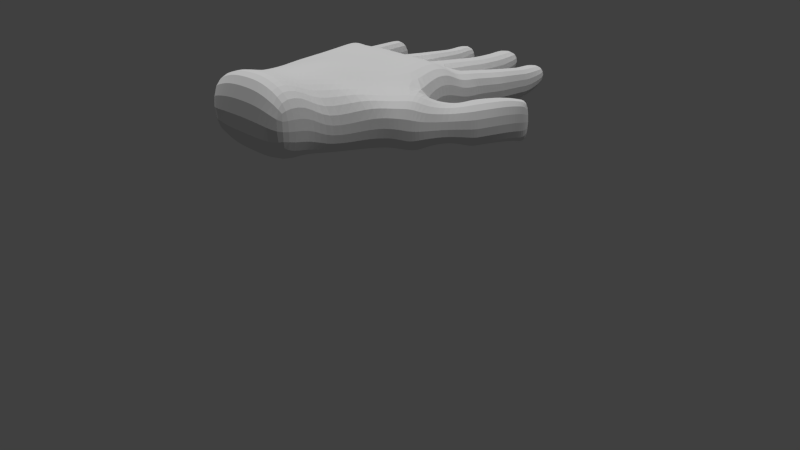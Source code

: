 # Source: hand_rigged.blend  (saved by Blender 2.76.0; exported with 4.5.12 LTS)
import bpy
from mathutils import Matrix  # noqa: F401  (used for matrix-valued properties, if any)

bpy.ops.wm.read_factory_settings(use_empty=True)
scene = bpy.context.scene
scene.name = 'Scene'

# ---- collections
col_collection_1 = bpy.data.collections.new('Collection 1'); scene.collection.children.link(col_collection_1)

# ---- materials (node trees are filled in below, after node groups)
mat_material = bpy.data.materials.new('Material')
mat_material.alpha_threshold = 0.0
mat_material.use_transparent_shadow = False
mat_material.roughness = 0.5
mat_material.line_color = (0.0, 0.0, 0.0, 1.0)

# ---- material node trees

# ---- world
world_world = bpy.data.worlds.new('World'); scene.world = world_world
world_world.color = (0.05088, 0.05088, 0.05088)
world_world.use_sun_shadow = False
world_world.sun_shadow_jitter_overblur = 0.0
world_world.cycles.sampling_method = 'MANUAL'
world_world.cycles.sample_map_resolution = 256

# ---- cameras
cam_camera = bpy.data.cameras.new('Camera')
cam_camera.clip_end = 100.0
cam_camera.lens = 35.0
cam_camera.sensor_width = 32.0
cam_camera.sensor_height = 18.0
cam_camera.ortho_scale = 7.314
cam_camera.dof.focus_distance = 0.0
cam_camera.dof.aperture_fstop = 128.0

# ---- lights
light_sun_001 = bpy.data.lights.new('Sun.001', 'SUN')
light_sun_001.transmission_factor = 0.0
light_sun_001.angle = 0.1993
light_sun_001.energy = 1.0
light_sun_001.shadow_buffer_clip_start = 0.5
light_sun_001.shadow_soft_size = 0.1
light_sun_001.shadow_cascade_max_distance = 1000.0
light_sun_001.cycles.use_multiple_importance_sampling = False
light_sun = bpy.data.lights.new('Sun', 'SUN')
light_sun.transmission_factor = 0.0
light_sun.angle = 0.1993
light_sun.energy = 1.0
light_sun.shadow_buffer_clip_start = 0.5
light_sun.shadow_soft_size = 0.1
light_sun.shadow_cascade_max_distance = 1000.0
light_sun.cycles.use_multiple_importance_sampling = False

# ---- meshes
me_cube = bpy.data.meshes.new('Cube')
me_cube.from_pydata([(1.0, 1.0, -0.5741), (1.0, -1.0, -0.3251), (-1.0, -1.0, -0.3251), (-1.0, 1.0, -0.5741), (1.0, 1.0, 1.583), (1.0, -1.0, 1.453), (-1.0, -1.0, 1.479), (-1.0, 1.0, 1.64), (1.01, 1.942, -0.56), (-1.139, 1.942, -0.6192), (1.01, 1.942, 1.376), (-1.139, 1.942, 0.708), (1.124, 3.727, -0.6019), (-1.585, 3.727, -0.5181), (1.124, 3.727, 1.248), (-1.585, 3.727, 1.337), (1.422, 7.899, -0.3932), (-1.963, 4.943, -0.7886), (1.422, 7.899, 1.317), (-1.963, 4.943, 1.37), (-0.4341, 1.0, -0.5741), (-0.4341, -1.0, -0.9691), (-0.4341, 1.0, 1.908), (-0.4341, -1.0, 2.227), (-0.5311, 1.942, -0.6192), (-0.5311, 1.942, 1.755), (-0.8182, 3.727, -0.6019), (-0.8182, 3.727, 1.61), (-1.556, 7.87, -0.7599), (-1.556, 7.87, 1.319), (1.366, 5.649, 1.258), (-1.854, 4.467, 1.37), (1.366, 5.649, -0.3932), (-1.854, 4.467, -0.5532), (-1.141, 5.751, -0.3915), (-1.141, 5.751, 1.143), (-1.871, 9.301, -0.5146), (-2.205, 7.157, -0.5061), (-2.205, 7.157, 0.8457), (-1.871, 9.301, 0.8523), (-2.43, 12.04, -0.7684), (-2.734, 11.18, -0.7684), (-2.734, 11.18, 0.9361), (-2.43, 12.04, 0.7833), (-1.717, 8.552, 1.004), (-2.085, 5.458, -0.5348), (-1.717, 8.552, -0.5146), (-2.085, 5.458, 1.08), (-1.91, 9.549, -0.7684), (-2.449, 8.484, -0.7684), (-2.449, 8.484, 0.9361), (-1.91, 9.549, 0.9361), (-1.921, 10.03, -0.7684), (-2.488, 8.913, -0.7684), (-2.488, 8.913, 0.9361), (-1.921, 10.03, 0.9361), (-2.038, 10.7, -0.7684), (-2.562, 9.669, -0.7684), (-2.562, 9.669, 0.9361), (-2.038, 10.7, 0.9361), (-2.241, 11.55, -0.7684), (-2.66, 10.72, -0.7684), (-2.66, 10.72, 0.9361), (-2.241, 11.55, 0.9361), (-2.731, 12.09, -0.7684), (-2.806, 11.63, -0.7684), (-2.806, 11.63, 0.9361), (-2.731, 12.09, 0.7833), (1.408, 9.966, -0.3932), (1.408, 9.966, 1.446), (-1.288, 9.939, -0.3932), (-1.288, 9.939, 1.447), (1.508, 11.08, -0.6896), (1.508, 11.08, 1.446), (-1.289, 11.13, -0.6896), (-1.289, 11.13, 1.446), (0.7417, 1.0, -0.5741), (0.7417, -1.0, -0.7173), (0.7417, 1.0, 1.703), (0.7417, -1.0, 1.892), (0.7326, 1.942, -0.7351), (0.7326, 1.942, 1.527), (0.7739, 3.727, -0.6019), (0.7739, 3.727, 1.453), (0.8854, 7.894, -0.3918), (0.8854, 7.894, 1.4), (0.9144, 5.667, -0.3829), (0.9144, 5.667, 1.384), (0.9223, 9.961, -0.3932), (0.9223, 9.961, 1.456), (0.9214, 11.15, -0.6896), (0.9214, 11.15, 1.446), (1.583, 12.18, -0.6896), (1.583, 12.2, 1.03), (1.082, 12.85, -0.6896), (1.082, 12.86, 0.9776), (1.661, 12.9, -0.6896), (1.661, 12.92, 0.9731), (1.161, 13.57, -0.6896), (1.161, 13.58, 0.9205), (1.703, 13.73, -0.6896), (1.703, 13.74, 0.9084), (1.276, 14.21, -0.6896), (1.276, 14.21, 0.8705), (1.793, 14.72, -0.6896), (1.793, 14.72, 0.8301), (1.367, 15.2, -0.6896), (1.367, 15.2, 0.7923), (1.84, 15.24, -0.6896), (1.84, 15.23, 0.7895), (1.414, 15.72, -0.6896), (1.414, 15.71, 0.7516), (1.873, 15.59, -0.6896), (1.873, 15.58, 0.7617), (1.446, 16.07, -0.6896), (1.446, 16.06, 0.7239), (2.0, 16.99, -0.6896), (2.0, 16.98, 0.6514), (1.574, 17.48, -0.6896), (1.574, 17.45, 0.6135), (0.8235, 12.0, -0.6896), (-1.301, 11.98, -0.6896), (0.8235, 12.03, 1.044), (-1.301, 12.01, 1.046), (0.4332, 1.0, -0.5741), (0.4332, -1.0, -0.9691), (0.4332, 1.0, 1.849), (0.4332, -1.0, 2.202), (0.4011, 1.942, -0.7351), (0.4011, 1.942, 1.72), (0.3562, 3.727, -0.6019), (0.3562, 3.727, 1.769), (0.2449, 7.887, -0.3866), (0.2449, 7.887, 1.614), (0.3751, 5.689, 1.735), (0.3423, 9.955, -0.3932), (0.3423, 9.955, 1.479), (0.3414, 11.14, -0.6896), (0.3414, 11.14, 1.446), (0.3751, 5.689, -0.3671), (0.2662, 12.0, -0.6896), (0.2662, 12.02, 1.044), (0.8217, 14.36, -0.6896), (0.8217, 14.36, 0.8589), (0.2644, 14.35, -0.6896), (0.2644, 14.35, 0.8593), (0.821, 15.21, -0.6896), (0.821, 15.21, 0.7916), (0.2637, 15.21, -0.6896), (0.2637, 15.2, 0.792), (0.818, 16.09, -0.6927), (0.818, 16.08, 0.7212), (0.3305, 16.06, -0.6896), (0.3305, 16.05, 0.7247), (0.8192, 17.8, -0.6896), (0.8192, 17.8, 0.5762), (0.3963, 17.8, -0.6896), (0.3963, 17.8, 0.5762), (0.8188, 18.33, -0.6896), (0.8188, 18.33, 0.5762), (0.3959, 18.32, -0.6896), (0.3959, 18.32, 0.5762), (0.8174, 20.13, -0.3444), (0.8174, 20.13, 0.5762), (0.3945, 20.13, -0.3444), (0.3945, 20.13, 0.5762), (0.2184, 12.76, -0.6896), (-1.349, 12.74, -0.6896), (0.2184, 12.78, 0.9845), (-1.349, 12.76, 0.9857), (-0.0004106, 1.0, -0.5741), (-0.0004108, -1.0, -0.9691), (-0.0004105, 1.0, 1.968), (-0.0004113, -1.0, 2.26), (-0.06497, 1.942, -0.7351), (-0.06497, 1.942, 1.88), (-0.231, 3.727, -0.6019), (-0.231, 3.727, 1.935), (-0.6555, 7.879, -0.3878), (-0.6555, 7.879, 1.605), (-0.3831, 5.72, 1.882), (-0.4731, 9.947, -0.3932), (-0.4731, 9.947, 1.504), (-0.474, 11.14, -0.6896), (-0.474, 11.14, 1.446), (-0.5173, 11.99, -0.6896), (-0.5173, 12.02, 1.045), (-0.3831, 5.72, -0.3525), (-0.5651, 12.75, -0.6896), (-0.5651, 12.77, 0.9851), (0.139, 15.66, -0.6896), (0.139, 15.65, 0.7565), (-0.5031, 15.65, -0.6896), (-0.5031, 15.64, 0.757), (0.1385, 16.3, -0.6896), (0.1385, 16.29, 0.7059), (-0.5036, 16.3, -0.6896), (-0.5036, 16.28, 0.7064), (0.07899, 17.32, -0.6896), (0.07899, 17.3, 0.6255), (-0.4992, 17.32, -0.6896), (-0.4992, 17.3, 0.6259), (0.07779, 18.82, -0.6896), (0.07779, 18.82, 0.5762), (-0.5004, 18.82, -0.6896), (-0.5004, 18.82, 0.5762), (0.07737, 19.35, -0.6896), (0.07737, 19.35, 0.5762), (-0.5008, 19.34, -0.6896), (-0.5008, 19.34, 0.5762), (0.07591, 21.18, -0.2615), (0.07591, 21.18, 0.5762), (-0.5023, 21.17, -0.2615), (-0.5023, 21.17, 0.5762), (-0.6713, 13.35, -0.6896), (-1.311, 13.34, -0.6896), (-0.6713, 13.36, 0.9383), (-1.311, 13.35, 0.9388), (-0.7658, 14.98, -0.6896), (-1.394, 14.56, -0.6896), (-0.7658, 14.98, 0.8097), (-1.394, 14.56, 0.8427), (-0.7924, 15.48, -0.6896), (-1.421, 15.06, -0.6896), (-0.7924, 15.47, 0.7708), (-1.421, 15.05, 0.8038), (-0.8649, 16.12, -0.6896), (-1.42, 15.75, -0.6896), (-0.8649, 16.11, 0.7201), (-1.42, 15.74, 0.7493), (-0.9372, 17.51, -0.6896), (-1.438, 17.32, -0.6896), (-0.9372, 17.49, 0.6108), (-1.438, 17.3, 0.6254), (-0.9492, 17.91, -0.6896), (-1.45, 17.73, -0.6896), (-0.9492, 17.91, 0.5762), (-1.45, 17.73, 0.5762), (-1.004, 19.75, -0.1574), (-1.505, 19.56, -0.1574), (-1.004, 19.75, 0.5762), (-1.505, 19.56, 0.5762)], [], [(20, 21, 2, 3), (22, 7, 6, 23), (0, 4, 5, 1), (21, 23, 6, 2), (2, 6, 7, 3), (20, 3, 9, 24), (9, 11, 15, 13), (4, 0, 8, 10), (78, 4, 10, 81), (3, 7, 11, 9), (87, 30, 18, 85), (24, 9, 13, 26), (81, 10, 14, 83), (10, 8, 12, 14), (61, 62, 42, 41), (30, 32, 16, 18), (33, 31, 19, 17), (34, 33, 17, 28), (187, 34, 28, 178), (178, 28, 70, 181), (11, 25, 27, 15), (174, 24, 26, 176), (31, 35, 29, 19), (7, 22, 25, 11), (170, 20, 24, 174), (171, 173, 23, 21), (172, 22, 23, 173), (170, 171, 21, 20), (15, 27, 35, 31), (176, 26, 34, 187), (26, 13, 33, 34), (13, 15, 31, 33), (14, 12, 32, 30), (83, 14, 30, 87), (37, 38, 50, 49), (44, 46, 36, 39), (45, 47, 38, 37), (46, 45, 37, 36), (62, 63, 43, 42), (60, 61, 41, 40), (63, 60, 40, 43), (29, 28, 46, 44), (17, 19, 47, 45), (28, 17, 45, 46), (19, 29, 44, 47), (50, 51, 55, 54), (38, 39, 51, 50), (36, 37, 49, 48), (39, 36, 48, 51), (54, 55, 59, 58), (48, 49, 53, 52), (51, 48, 52, 55), (49, 50, 54, 53), (59, 56, 60, 63), (52, 53, 57, 56), (55, 52, 56, 59), (53, 54, 58, 57), (42, 43, 67, 66), (57, 58, 62, 61), (58, 59, 63, 62), (56, 57, 61, 60), (67, 64, 65, 66), (40, 41, 65, 64), (43, 40, 64, 67), (41, 42, 66, 65), (89, 69, 73, 91), (18, 16, 68, 69), (28, 29, 71, 70), (85, 18, 69, 89), (74, 75, 123, 121), (69, 68, 72, 73), (70, 71, 75, 74), (181, 70, 74, 183), (68, 88, 90, 72), (73, 72, 92, 93), (133, 85, 89, 136), (136, 89, 91, 138), (131, 83, 87, 134), (12, 82, 86, 32), (0, 1, 77, 76), (4, 78, 79, 5), (1, 5, 79, 77), (0, 76, 80, 8), (8, 80, 82, 12), (16, 84, 88, 68), (32, 86, 84, 16), (129, 81, 83, 131), (134, 87, 85, 133), (126, 78, 81, 129), (95, 93, 97, 99), (72, 90, 94, 92), (90, 91, 95, 94), (91, 73, 93, 95), (98, 99, 103, 102), (93, 92, 96, 97), (94, 95, 99, 98), (92, 94, 98, 96), (103, 101, 105, 107), (96, 98, 102, 100), (99, 97, 101, 103), (97, 96, 100, 101), (107, 105, 109, 111), (101, 100, 104, 105), (102, 103, 107, 106), (100, 102, 106, 104), (110, 111, 115, 114), (105, 104, 108, 109), (106, 107, 111, 110), (104, 106, 110, 108), (115, 113, 117, 119), (108, 110, 114, 112), (111, 109, 113, 115), (109, 108, 112, 113), (117, 116, 118, 119), (113, 112, 116, 117), (114, 115, 119, 118), (112, 114, 118, 116), (186, 141, 168, 189), (91, 90, 120, 122), (183, 74, 121, 185), (138, 91, 122, 141), (184, 138, 141, 186), (90, 137, 140, 120), (122, 120, 142, 143), (172, 126, 129, 175), (180, 134, 133, 179), (175, 129, 131, 177), (177, 131, 134, 180), (182, 136, 138, 184), (179, 133, 136, 182), (88, 135, 137, 90), (82, 130, 139, 86), (76, 77, 125, 124), (78, 126, 127, 79), (77, 79, 127, 125), (76, 124, 128, 80), (80, 128, 130, 82), (84, 132, 135, 88), (86, 139, 132, 84), (144, 145, 149, 148), (141, 122, 143, 145), (140, 141, 145, 144), (120, 140, 144, 142), (149, 147, 151, 153), (142, 144, 148, 146), (145, 143, 147, 149), (143, 142, 146, 147), (152, 153, 157, 156), (147, 146, 150, 151), (148, 149, 153, 152), (146, 148, 152, 150), (154, 156, 160, 158), (150, 152, 156, 154), (153, 151, 155, 157), (151, 150, 154, 155), (161, 159, 163, 165), (157, 155, 159, 161), (155, 154, 158, 159), (156, 157, 161, 160), (163, 162, 164, 165), (159, 158, 162, 163), (160, 161, 165, 164), (158, 160, 164, 162), (167, 169, 217, 215), (141, 140, 166, 168), (121, 123, 169, 167), (185, 121, 167, 188), (140, 185, 188, 166), (166, 188, 192, 190), (29, 179, 182, 71), (71, 182, 184, 75), (27, 177, 180, 35), (25, 175, 177, 27), (35, 180, 179, 29), (22, 172, 175, 25), (75, 184, 186, 123), (137, 183, 185, 140), (123, 186, 189, 169), (135, 181, 183, 137), (130, 176, 187, 139), (124, 125, 171, 170), (126, 172, 173, 127), (125, 127, 173, 171), (124, 170, 174, 128), (128, 174, 176, 130), (132, 178, 181, 135), (139, 187, 178, 132), (193, 191, 195, 197), (188, 189, 193, 192), (189, 168, 191, 193), (168, 166, 190, 191), (196, 197, 201, 200), (191, 190, 194, 195), (192, 193, 197, 196), (190, 192, 196, 194), (198, 200, 204, 202), (194, 196, 200, 198), (197, 195, 199, 201), (195, 194, 198, 199), (205, 203, 207, 209), (201, 199, 203, 205), (199, 198, 202, 203), (200, 201, 205, 204), (208, 209, 213, 212), (203, 202, 206, 207), (204, 205, 209, 208), (202, 204, 208, 206), (211, 210, 212, 213), (206, 208, 212, 210), (209, 207, 211, 213), (207, 206, 210, 211), (215, 217, 221, 219), (188, 167, 215, 214), (189, 188, 214, 216), (169, 189, 216, 217), (220, 218, 222, 224), (214, 215, 219, 218), (216, 214, 218, 220), (217, 216, 220, 221), (223, 225, 229, 227), (221, 220, 224, 225), (219, 221, 225, 223), (218, 219, 223, 222), (226, 227, 231, 230), (222, 223, 227, 226), (224, 222, 226, 228), (225, 224, 228, 229), (232, 230, 234, 236), (228, 226, 230, 232), (229, 228, 232, 233), (227, 229, 233, 231), (235, 237, 241, 239), (233, 232, 236, 237), (231, 233, 237, 235), (230, 231, 235, 234), (240, 238, 239, 241), (234, 235, 239, 238), (236, 234, 238, 240), (237, 236, 240, 241), (47, 44, 39, 38)])
me_cube.materials.append(mat_material)
me_cube.use_remesh_preserve_volume = False
me_cube.use_remesh_preserve_attributes = False
me_cube.use_mirror_vertex_groups = False
me_cube.update()
arm_armature = bpy.data.armatures.new('Armature')  # bones are not reproduced

# ---- objects
ob_armature = bpy.data.objects.new('Armature', arm_armature)
ob_cube = bpy.data.objects.new('Cube', me_cube)
ob_sun_001 = bpy.data.objects.new('Sun.001', light_sun_001)
ob_sun = bpy.data.objects.new('Sun', light_sun)
ob_camera = bpy.data.objects.new('Camera', cam_camera)

# ---- transforms, parenting, visibility, modifiers, constraints
ob_armature.location = (0.2527, -1.716, 2.198)
ob_armature.rotation_euler = (1.571, -0.0, 3.142)
ob_armature.show_in_front = True
ob_armature.lineart.crease_threshold = 0.0
ob_cube.parent = ob_armature
ob_cube.matrix_parent_inverse = Matrix(((-1.0, 1.492e-07, 0.0, 0.2527), (-1.561e-14, -1.31e-07, 1.0, -2.198), (1.51e-07, 1.0, 5.96e-08, 1.716), (0.0, 0.0, 0.0, 1.0)))
ob_cube.location = (0.1805, -1.691, 2.155)
ob_cube.scale = (-0.6528, 0.1854, 0.3121)
ob_cube.lock_rotations_4d = False
ob_cube.empty_display_type = 'ARROWS'
ob_cube.show_wire = True
ob_cube.lineart.crease_threshold = 0.0
_vg = ob_cube.vertex_groups.new(name='Bone')
_vg = ob_cube.vertex_groups.new(name='Bone.001')
_vg = ob_cube.vertex_groups.new(name='Bone.007')
for _i, _w in zip([13, 17, 19, 29, 33, 34, 35, 45, 47], [0.9939, 1.0, 0.9919, 0.9999, 1.0, 0.9928, 1.0, 1.0, 1.0]): _vg.add([_i], _w, 'REPLACE')
_vg = ob_cube.vertex_groups.new(name='Bone.008')
for _i, _w in zip([36, 37, 39, 48, 49, 50, 51, 52, 53, 54, 55, 59], [1.0, 1.0, 1.0, 1.0, 1.0, 1.0, 1.0, 1.0, 1.0, 1.0, 1.0, 1.0]): _vg.add([_i], _w, 'REPLACE')
_vg = ob_cube.vertex_groups.new(name='Bone.009')
for _i, _w in zip([40, 41, 42, 43, 56, 59, 60, 61, 62, 64, 65, 66, 67], [1.0, 1.0, 1.0, 1.0, 0.9998, 1.0, 1.0, 0.999, 1.0, 1.0, 1.0, 1.0, 1.0]): _vg.add([_i], _w, 'REPLACE')
_vg = ob_cube.vertex_groups.new(name='Bone.002')
_vg = ob_cube.vertex_groups.new(name='Bone.010')
_vg = ob_cube.vertex_groups.new(name='Bone.011')
for _i, _w in zip([121, 123, 167, 169, 215, 216, 217, 219, 221, 222, 223, 224, 225], [1.0, 1.0, 1.0, 1.0, 1.0, 1.0, 1.0, 0.9959, 1.0, 1.0, 0.9993, 0.9988, 1.0]): _vg.add([_i], _w, 'REPLACE')
_vg = ob_cube.vertex_groups.new(name='Bone.012')
for _i, _w in zip([226, 227, 228, 229, 230, 231, 233], [1.0, 1.0, 1.0, 1.0, 1.0, 1.0, 1.0]): _vg.add([_i], _w, 'REPLACE')
_vg = ob_cube.vertex_groups.new(name='Bone.013')
for _i, _w in zip([235, 238, 239, 241], [0.9992, 1.0, 1.0, 0.9999]): _vg.add([_i], _w, 'REPLACE')
_vg = ob_cube.vertex_groups.new(name='Bone.004')
_vg = ob_cube.vertex_groups.new(name='Bone.014')
_vg = ob_cube.vertex_groups.new(name='Bone.015')
for _i, _w in zip([140, 141, 144, 166, 168, 188, 189, 190, 191, 192, 193, 194, 195, 214, 216], [2.479e-09, 9.868e-09, 0.2056, 0.9311, 0.9341, 1.0, 1.0, 1.0, 1.0, 1.0, 1.0, 0.0, 0.0, 0.0, 0.0]): _vg.add([_i], _w, 'REPLACE')
_vg = ob_cube.vertex_groups.new(name='Bone.016')
for _i, _w in zip([196, 197, 198, 199, 200, 201, 202, 203, 204, 205], [1.0, 1.0, 1.0, 1.0, 1.0, 1.0, 0.998, 0.9998, 1.0, 0.9948]): _vg.add([_i], _w, 'REPLACE')
_vg = ob_cube.vertex_groups.new(name='Bone.017')
for _i, _w in zip([204, 205, 206, 207, 208, 209, 210, 211, 212, 213], [1.0, 1.0, 1.0, 1.0, 1.0, 1.0, 1.0, 0.9974, 1.0, 1.0]): _vg.add([_i], _w, 'REPLACE')
_vg = ob_cube.vertex_groups.new(name='Bone.005')
_vg = ob_cube.vertex_groups.new(name='Bone.018')
_vg = ob_cube.vertex_groups.new(name='Bone.019')
for _i, _w in zip([120, 122, 140, 141, 142, 143, 144, 145], [0.9953, 0.999, 0.9348, 0.9654, 1.0, 1.0, 0.9966, 0.9963]): _vg.add([_i], _w, 'REPLACE')
_vg = ob_cube.vertex_groups.new(name='Bone.020')
for _i, _w in zip([146, 147, 148, 149, 150, 151, 152, 153, 154, 155, 156, 157], [0.9891, 0.9875, 1.0, 1.0, 0.9991, 0.9993, 0.9889, 0.9813, 1.0, 1.0, 1.0, 1.0]): _vg.add([_i], _w, 'REPLACE')
_vg = ob_cube.vertex_groups.new(name='Bone.021')
for _i, _w in zip([158, 159, 160, 161, 162, 163, 164, 165], [1.0, 1.0, 0.9921, 0.9921, 0.9846, 0.9846, 1.0, 1.0]): _vg.add([_i], _w, 'REPLACE')
_vg = ob_cube.vertex_groups.new(name='Bone.006')
_vg = ob_cube.vertex_groups.new(name='Bone.022')
_vg = ob_cube.vertex_groups.new(name='Bone.023')
for _i, _w in zip([68, 69, 72, 73, 90, 91, 92, 93, 94, 95], [1.0, 1.0, 1.0, 1.0, 1.0, 1.0, 1.0, 1.0, 0.9758, 0.9218]): _vg.add([_i], _w, 'REPLACE')
_vg = ob_cube.vertex_groups.new(name='Bone.024')
for _i, _w in zip([96, 97, 98, 99, 100, 101, 102, 103, 104, 105, 106, 107], [0.9148, 0.9616, 1.0, 1.0, 0.9702, 0.9836, 1.0, 1.0, 1.0, 1.0, 0.9993, 0.9995]): _vg.add([_i], _w, 'REPLACE')
_vg = ob_cube.vertex_groups.new(name='Bone.025')
for _i, _w in zip([110, 111, 112, 113, 114, 115, 116, 117, 118, 119], [0.9977, 0.995, 1.0, 1.0, 0.9988, 0.994, 1.0, 1.0, 1.0, 1.0]): _vg.add([_i], _w, 'REPLACE')
_m = ob_cube.modifiers.new('Armature', 'ARMATURE')
_m.object = ob_armature
_m = ob_cube.modifiers.new('Subsurf', 'SUBSURF')
_m.uv_smooth = 'PRESERVE_CORNERS'
_m.quality = 2
_m.show_only_control_edges = False
ob_sun_001.location = (5.898, 15.12, 27.42)
ob_sun_001.rotation_euler = (0.2967, -0.2818, 2.416)
ob_sun_001.lineart.crease_threshold = 0.0
ob_sun.location = (5.898, 15.12, 27.42)
ob_sun.rotation_euler = (0.2967, -0.2818, -0.6308)
ob_sun.lineart.crease_threshold = 0.0
ob_camera.location = (7.481, -6.508, 5.344)
ob_camera.rotation_euler = (1.109, 0.01082, 0.8149)
ob_camera.lock_rotations_4d = False
ob_camera.empty_display_type = 'ARROWS'
ob_camera.color = (0.0, 0.0, 0.0, 0.0)
ob_camera.display_type = 'WIRE'
ob_camera.lineart.crease_threshold = 0.0

# ---- collection membership
col_collection_1.objects.link(ob_armature)
col_collection_1.objects.link(ob_cube)
col_collection_1.objects.link(ob_sun_001)
col_collection_1.objects.link(ob_sun)
col_collection_1.objects.link(ob_camera)

# ---- scene / render settings (as saved in the file)
scene.camera = ob_camera
scene.frame_start = 1; scene.frame_end = 250; scene.frame_set(1)
scene.render.engine = 'BLENDER_EEVEE_NEXT'
scene.render.resolution_percentage = 50
scene.render.dither_intensity = 0.0
scene.cycles.use_denoising = False
scene.cycles.samples = 10
scene.cycles.sampling_pattern = 'TABULATED_SOBOL'
scene.cycles.light_sampling_threshold = 0.0
scene.cycles.use_adaptive_sampling = False
scene.cycles.use_light_tree = False
scene.cycles.blur_glossy = 0.0
scene.cycles.pixel_filter_type = 'GAUSSIAN'
scene.cycles.sample_clamp_indirect = 0.0
scene.view_settings.view_transform = 'Standard'
bpy.context.view_layer.update()
